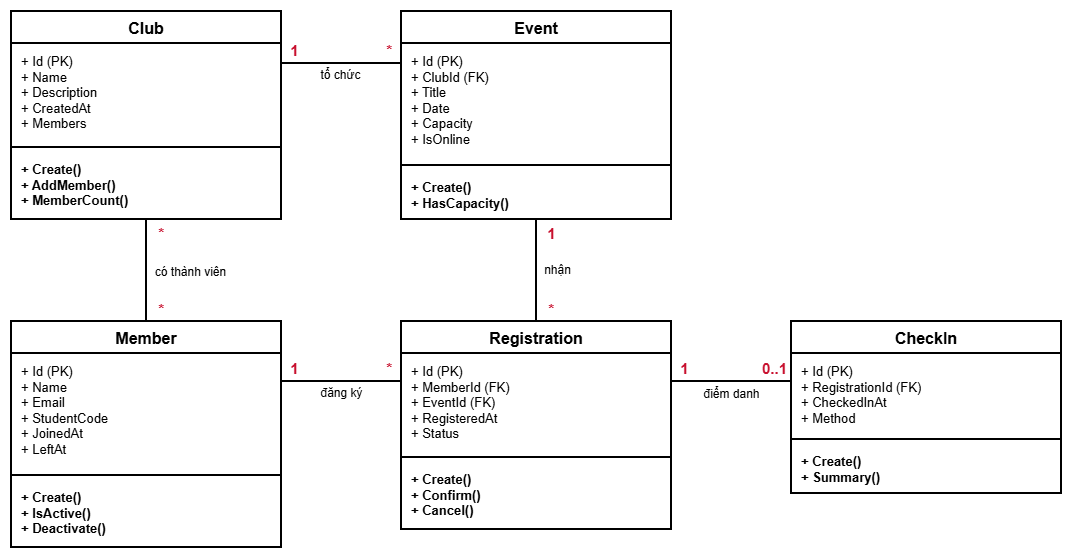

The diagram above was exported from draw.io. Its source (the exported page's mxGraphModel, read from the mxfile embedded in the PNG):
<mxGraphModel dx="1392" dy="885" grid="0" gridSize="10" guides="1" tooltips="1" connect="1" arrows="1" fold="1" page="1" pageScale="1" pageWidth="1169" pageHeight="827" math="0" shadow="0">
  <root>
    <mxCell id="0" />
    <mxCell id="1" parent="0" />
    <mxCell id="club" parent="1" style="swimlane;fontStyle=1;fontSize=16;align=center;verticalAlign=middle;childLayout=stackLayout;horizontal=1;startSize=32;horizontalStack=0;resizeParent=1;resizeParentMax=0;resizeLast=0;collapsible=0;marginBottom=0;fillColor=none;strokeWidth=2;swimlaneFillColor=#FFFFFF;" value="Club" vertex="1">
      <mxGeometry height="208" width="270" x="60" y="146" as="geometry" />
    </mxCell>
    <mxCell id="club-a" parent="club" style="text;fillColor=none;align=left;verticalAlign=top;spacingLeft=8;spacingRight=6;spacingTop=4;overflow=hidden;rotatable=0;points=[[0,0.5],[1,0.5]];portConstraint=eastwest;whiteSpace=wrap;html=1;fontSize=13;" value="+ Id (PK)&lt;br&gt;+ Name&lt;br&gt;+ Description&lt;br&gt;+ CreatedAt&lt;br&gt;+ Members" vertex="1">
      <mxGeometry height="100" width="270" y="32" as="geometry" />
    </mxCell>
    <mxCell id="club-l" parent="club" style="line;strokeWidth=2;fillColor=none;align=left;verticalAlign=middle;spacingTop=-1;spacingLeft=3;spacingRight=3;rotatable=0;labelPosition=right;points=[];portConstraint=eastwest;" value="" vertex="1">
      <mxGeometry height="8" width="270" y="132" as="geometry" />
    </mxCell>
    <mxCell id="club-m" parent="club" style="text;fillColor=none;align=left;verticalAlign=top;spacingLeft=8;spacingRight=6;spacingTop=4;overflow=hidden;rotatable=0;points=[[0,0.5],[1,0.5]];portConstraint=eastwest;whiteSpace=wrap;html=1;fontSize=13;fontStyle=1;" value="+ Create()&lt;br&gt;+ AddMember()&lt;br&gt;+ MemberCount()" vertex="1">
      <mxGeometry height="68" width="270" y="140" as="geometry" />
    </mxCell>
    <mxCell id="event" parent="1" style="swimlane;fontStyle=1;fontSize=16;align=center;verticalAlign=middle;childLayout=stackLayout;horizontal=1;startSize=32;horizontalStack=0;resizeParent=1;resizeParentMax=0;resizeLast=0;collapsible=0;marginBottom=0;fillColor=none;strokeWidth=2;swimlaneFillColor=#FFFFFF;" value="Event" vertex="1">
      <mxGeometry height="208" width="270" x="450" y="146" as="geometry" />
    </mxCell>
    <mxCell id="event-a" parent="event" style="text;fillColor=none;align=left;verticalAlign=top;spacingLeft=8;spacingRight=6;spacingTop=4;overflow=hidden;rotatable=0;points=[[0,0.5],[1,0.5]];portConstraint=eastwest;whiteSpace=wrap;html=1;fontSize=13;" value="+ Id (PK)&lt;br&gt;+ ClubId (FK)&lt;br&gt;+ Title&lt;br&gt;+ Date&lt;br&gt;+ Capacity&lt;br&gt;+ IsOnline" vertex="1">
      <mxGeometry height="118" width="270" y="32" as="geometry" />
    </mxCell>
    <mxCell id="event-l" parent="event" style="line;strokeWidth=2;fillColor=none;align=left;verticalAlign=middle;spacingTop=-1;spacingLeft=3;spacingRight=3;rotatable=0;labelPosition=right;points=[];portConstraint=eastwest;" value="" vertex="1">
      <mxGeometry height="8" width="270" y="150" as="geometry" />
    </mxCell>
    <mxCell id="event-m" parent="event" style="text;fillColor=none;align=left;verticalAlign=top;spacingLeft=8;spacingRight=6;spacingTop=4;overflow=hidden;rotatable=0;points=[[0,0.5],[1,0.5]];portConstraint=eastwest;whiteSpace=wrap;html=1;fontSize=13;fontStyle=1;" value="+ Create()&lt;br&gt;+ HasCapacity()" vertex="1">
      <mxGeometry height="50" width="270" y="158" as="geometry" />
    </mxCell>
    <mxCell id="member" parent="1" style="swimlane;fontStyle=1;fontSize=16;align=center;verticalAlign=middle;childLayout=stackLayout;horizontal=1;startSize=32;horizontalStack=0;resizeParent=1;resizeParentMax=0;resizeLast=0;collapsible=0;marginBottom=0;fillColor=none;strokeWidth=2;swimlaneFillColor=#FFFFFF;" value="Member" vertex="1">
      <mxGeometry height="226" width="270" x="60" y="456" as="geometry" />
    </mxCell>
    <mxCell id="member-a" parent="member" style="text;fillColor=none;align=left;verticalAlign=top;spacingLeft=8;spacingRight=6;spacingTop=4;overflow=hidden;rotatable=0;points=[[0,0.5],[1,0.5]];portConstraint=eastwest;whiteSpace=wrap;html=1;fontSize=13;" value="+ Id (PK)&lt;br&gt;+ Name&lt;br&gt;+ Email&lt;br&gt;+ StudentCode&lt;br&gt;+ JoinedAt&lt;br&gt;+ LeftAt" vertex="1">
      <mxGeometry height="118" width="270" y="32" as="geometry" />
    </mxCell>
    <mxCell id="member-l" parent="member" style="line;strokeWidth=2;fillColor=none;align=left;verticalAlign=middle;spacingTop=-1;spacingLeft=3;spacingRight=3;rotatable=0;labelPosition=right;points=[];portConstraint=eastwest;" value="" vertex="1">
      <mxGeometry height="8" width="270" y="150" as="geometry" />
    </mxCell>
    <mxCell id="member-m" parent="member" style="text;fillColor=none;align=left;verticalAlign=top;spacingLeft=8;spacingRight=6;spacingTop=4;overflow=hidden;rotatable=0;points=[[0,0.5],[1,0.5]];portConstraint=eastwest;whiteSpace=wrap;html=1;fontSize=13;fontStyle=1;" value="+ Create()&lt;br&gt;+ IsActive()&lt;br&gt;+ Deactivate()" vertex="1">
      <mxGeometry height="68" width="270" y="158" as="geometry" />
    </mxCell>
    <mxCell id="reg" parent="1" style="swimlane;fontStyle=1;fontSize=16;align=center;verticalAlign=middle;childLayout=stackLayout;horizontal=1;startSize=32;horizontalStack=0;resizeParent=1;resizeParentMax=0;resizeLast=0;collapsible=0;marginBottom=0;fillColor=none;strokeWidth=2;swimlaneFillColor=#FFFFFF;" value="Registration" vertex="1">
      <mxGeometry height="208" width="270" x="450" y="456" as="geometry" />
    </mxCell>
    <mxCell id="reg-a" parent="reg" style="text;fillColor=none;align=left;verticalAlign=top;spacingLeft=8;spacingRight=6;spacingTop=4;overflow=hidden;rotatable=0;points=[[0,0.5],[1,0.5]];portConstraint=eastwest;whiteSpace=wrap;html=1;fontSize=13;" value="+ Id (PK)&lt;br&gt;+ MemberId (FK)&lt;br&gt;+ EventId (FK)&lt;br&gt;+ RegisteredAt&lt;br&gt;+ Status" vertex="1">
      <mxGeometry height="100" width="270" y="32" as="geometry" />
    </mxCell>
    <mxCell id="reg-l" parent="reg" style="line;strokeWidth=2;fillColor=none;align=left;verticalAlign=middle;spacingTop=-1;spacingLeft=3;spacingRight=3;rotatable=0;labelPosition=right;points=[];portConstraint=eastwest;" value="" vertex="1">
      <mxGeometry height="8" width="270" y="132" as="geometry" />
    </mxCell>
    <mxCell id="reg-m" parent="reg" style="text;fillColor=none;align=left;verticalAlign=top;spacingLeft=8;spacingRight=6;spacingTop=4;overflow=hidden;rotatable=0;points=[[0,0.5],[1,0.5]];portConstraint=eastwest;whiteSpace=wrap;html=1;fontSize=13;fontStyle=1;" value="+ Create()&lt;br&gt;+ Confirm()&lt;br&gt;+ Cancel()" vertex="1">
      <mxGeometry height="68" width="270" y="140" as="geometry" />
    </mxCell>
    <mxCell id="checkin" parent="1" style="swimlane;fontStyle=1;fontSize=16;align=center;verticalAlign=middle;childLayout=stackLayout;horizontal=1;startSize=32;horizontalStack=0;resizeParent=1;resizeParentMax=0;resizeLast=0;collapsible=0;marginBottom=0;fillColor=none;strokeWidth=2;swimlaneFillColor=#FFFFFF;" value="CheckIn" vertex="1">
      <mxGeometry height="172" width="270" x="840" y="456" as="geometry" />
    </mxCell>
    <mxCell id="checkin-a" parent="checkin" style="text;fillColor=none;align=left;verticalAlign=top;spacingLeft=8;spacingRight=6;spacingTop=4;overflow=hidden;rotatable=0;points=[[0,0.5],[1,0.5]];portConstraint=eastwest;whiteSpace=wrap;html=1;fontSize=13;" value="+ Id (PK)&lt;br&gt;+ RegistrationId (FK)&lt;br&gt;+ CheckedInAt&lt;br&gt;+ Method" vertex="1">
      <mxGeometry height="82" width="270" y="32" as="geometry" />
    </mxCell>
    <mxCell id="checkin-l" parent="checkin" style="line;strokeWidth=2;fillColor=none;align=left;verticalAlign=middle;spacingTop=-1;spacingLeft=3;spacingRight=3;rotatable=0;labelPosition=right;points=[];portConstraint=eastwest;" value="" vertex="1">
      <mxGeometry height="8" width="270" y="114" as="geometry" />
    </mxCell>
    <mxCell id="checkin-m" parent="checkin" style="text;fillColor=none;align=left;verticalAlign=top;spacingLeft=8;spacingRight=6;spacingTop=4;overflow=hidden;rotatable=0;points=[[0,0.5],[1,0.5]];portConstraint=eastwest;whiteSpace=wrap;html=1;fontSize=13;fontStyle=1;" value="+ Create()&lt;br&gt;+ Summary()" vertex="1">
      <mxGeometry height="50" width="270" y="122" as="geometry" />
    </mxCell>
    <mxCell id="e1" edge="1" parent="1" source="club" style="endArrow=none;html=1;rounded=0;strokeWidth=2;fontSize=12;labelBackgroundColor=#FFFFFF;exitX=1;exitY=0.25;exitDx=0;exitDy=0;entryX=0;entryY=0.25;entryDx=0;entryDy=0;fillColor=none;" target="event" value="tổ chức">
      <mxGeometry relative="1" x="-0.0117" y="-12" as="geometry">
        <mxPoint as="offset" />
      </mxGeometry>
    </mxCell>
    <mxCell id="e1a" connectable="0" parent="e1" style="edgeLabel;resizable=0;html=1;align=center;verticalAlign=middle;fontStyle=1;fontSize=15;fontColor=#C8102E;labelBackgroundColor=none;" value="1" vertex="1">
      <mxGeometry relative="1" x="-0.8" as="geometry">
        <mxPoint y="-14" as="offset" />
      </mxGeometry>
    </mxCell>
    <mxCell id="e1b" connectable="0" parent="e1" style="edgeLabel;resizable=0;html=1;align=center;verticalAlign=middle;fontStyle=1;fontSize=15;fontColor=#C8102E;labelBackgroundColor=none;" value="*" vertex="1">
      <mxGeometry relative="1" x="0.8" as="geometry">
        <mxPoint y="-14" as="offset" />
      </mxGeometry>
    </mxCell>
    <mxCell id="e2" edge="1" parent="1" source="club" style="endArrow=none;html=1;rounded=0;strokeWidth=2;fontSize=12;labelBackgroundColor=#FFFFFF;exitX=0.5;exitY=1;exitDx=0;exitDy=0;entryX=0.5;entryY=0;entryDx=0;entryDy=0;fillColor=none;" target="member" value="có thành viên">
      <mxGeometry relative="1" x="0.0392" y="44" as="geometry">
        <mxPoint as="offset" />
      </mxGeometry>
    </mxCell>
    <mxCell id="e2a" connectable="0" parent="e2" style="edgeLabel;resizable=0;html=1;align=center;verticalAlign=middle;fontStyle=1;fontSize=15;fontColor=#C8102E;labelBackgroundColor=none;" value="*" vertex="1">
      <mxGeometry relative="1" x="-0.75" as="geometry">
        <mxPoint x="14" as="offset" />
      </mxGeometry>
    </mxCell>
    <mxCell id="e2b" connectable="0" parent="e2" style="edgeLabel;resizable=0;html=1;align=center;verticalAlign=middle;fontStyle=1;fontSize=15;fontColor=#C8102E;labelBackgroundColor=none;" value="*" vertex="1">
      <mxGeometry relative="1" x="0.75" as="geometry">
        <mxPoint x="14" as="offset" />
      </mxGeometry>
    </mxCell>
    <mxCell id="e3" edge="1" parent="1" source="event" style="endArrow=none;html=1;rounded=0;strokeWidth=2;fontSize=12;labelBackgroundColor=#FFFFFF;exitX=0.5;exitY=1;exitDx=0;exitDy=0;entryX=0.5;entryY=0;entryDx=0;entryDy=0;fillColor=none;" target="reg" value="nhận">
      <mxGeometry relative="1" y="21" as="geometry">
        <mxPoint as="offset" />
      </mxGeometry>
    </mxCell>
    <mxCell id="e3a" connectable="0" parent="e3" style="edgeLabel;resizable=0;html=1;align=center;verticalAlign=middle;fontStyle=1;fontSize=15;fontColor=#C8102E;labelBackgroundColor=none;" value="1" vertex="1">
      <mxGeometry relative="1" x="-0.75" as="geometry">
        <mxPoint x="14" as="offset" />
      </mxGeometry>
    </mxCell>
    <mxCell id="e3b" connectable="0" parent="e3" style="edgeLabel;resizable=0;html=1;align=center;verticalAlign=middle;fontStyle=1;fontSize=15;fontColor=#C8102E;labelBackgroundColor=none;" value="*" vertex="1">
      <mxGeometry relative="1" x="0.75" as="geometry">
        <mxPoint x="14" as="offset" />
      </mxGeometry>
    </mxCell>
    <mxCell id="e4" edge="1" parent="1" style="endArrow=none;html=1;rounded=0;strokeWidth=2;fontSize=12;labelBackgroundColor=#FFFFFF;fillColor=none;" value="đăng ký">
      <mxGeometry relative="1" x="-0.0028" y="-12" as="geometry">
        <mxPoint as="offset" />
        <mxPoint x="330" y="516" as="sourcePoint" />
        <mxPoint x="450" y="516" as="targetPoint" />
      </mxGeometry>
    </mxCell>
    <mxCell id="e4a" connectable="0" parent="e4" style="edgeLabel;resizable=0;html=1;align=center;verticalAlign=middle;fontStyle=1;fontSize=15;fontColor=#C8102E;labelBackgroundColor=none;" value="1" vertex="1">
      <mxGeometry relative="1" x="-0.8" as="geometry">
        <mxPoint y="-14" as="offset" />
      </mxGeometry>
    </mxCell>
    <mxCell id="e4b" connectable="0" parent="e4" style="edgeLabel;resizable=0;html=1;align=center;verticalAlign=middle;fontStyle=1;fontSize=15;fontColor=#C8102E;labelBackgroundColor=none;" value="*" vertex="1">
      <mxGeometry relative="1" x="0.8" as="geometry">
        <mxPoint y="-14" as="offset" />
      </mxGeometry>
    </mxCell>
    <mxCell id="e5" edge="1" parent="1" style="endArrow=none;html=1;rounded=0;strokeWidth=2;fontSize=12;labelBackgroundColor=#FFFFFF;fillColor=none;" value="điểm danh">
      <mxGeometry relative="1" x="-0.0062" y="-13" as="geometry">
        <mxPoint as="offset" />
        <mxPoint x="720" y="516" as="sourcePoint" />
        <mxPoint x="840" y="516" as="targetPoint" />
      </mxGeometry>
    </mxCell>
    <mxCell id="e5a" connectable="0" parent="e5" style="edgeLabel;resizable=0;html=1;align=center;verticalAlign=middle;fontStyle=1;fontSize=15;fontColor=#C8102E;labelBackgroundColor=none;" value="1" vertex="1">
      <mxGeometry relative="1" x="-0.8" as="geometry">
        <mxPoint y="-14" as="offset" />
      </mxGeometry>
    </mxCell>
    <mxCell id="e5b" connectable="0" parent="e5" style="edgeLabel;resizable=0;html=1;align=center;verticalAlign=middle;fontStyle=1;fontSize=15;fontColor=#C8102E;labelBackgroundColor=none;" value="0..1" vertex="1">
      <mxGeometry relative="1" x="0.7" as="geometry">
        <mxPoint y="-14" as="offset" />
      </mxGeometry>
    </mxCell>
  </root>
</mxGraphModel>